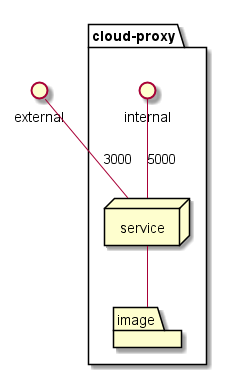

The diagram above was rendered by PlantUML. Its source (embedded in the PNG):
@startuml

interface external

package  "cloud-proxy" {
  interface internal
  node service
  folder image
}
service -- image
external -- service : 3000
internal -- service : 5000

@enduml